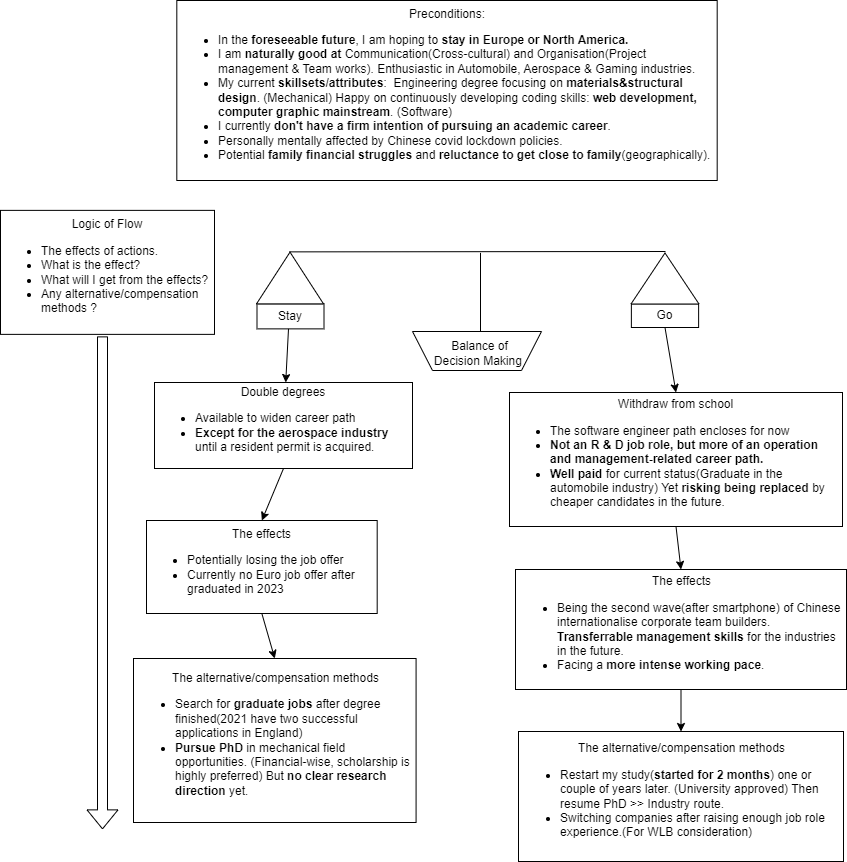

The diagram above was exported from draw.io. Its source (the exported page's mxGraphModel, read from the mxfile embedded in the PNG):
<mxGraphModel dx="1438" dy="897" grid="0" gridSize="10" guides="1" tooltips="1" connect="1" arrows="1" fold="1" page="0" pageScale="1" pageWidth="827" pageHeight="1169" math="0" shadow="0">
  <root>
    <mxCell id="0" />
    <mxCell id="1" parent="0" />
    <mxCell id="jzC6SdnoSTYU6bhPKkOk-1" value="" style="shape=trapezoid;perimeter=trapezoidPerimeter;whiteSpace=wrap;html=1;fixedSize=1;rotation=-180;" parent="1" vertex="1">
      <mxGeometry x="381" y="174" width="129" height="39" as="geometry" />
    </mxCell>
    <mxCell id="jzC6SdnoSTYU6bhPKkOk-2" value="Balance of Decision Making&amp;nbsp;" style="text;html=1;strokeColor=none;fillColor=none;align=center;verticalAlign=middle;whiteSpace=wrap;rounded=0;" parent="1" vertex="1">
      <mxGeometry x="399" y="181.63" width="99" height="27.87" as="geometry" />
    </mxCell>
    <mxCell id="jzC6SdnoSTYU6bhPKkOk-3" value="" style="endArrow=none;html=1;rounded=0;" parent="1" edge="1">
      <mxGeometry width="50" height="50" relative="1" as="geometry">
        <mxPoint x="449" y="174.37" as="sourcePoint" />
        <mxPoint x="449" y="95.37" as="targetPoint" />
      </mxGeometry>
    </mxCell>
    <mxCell id="jzC6SdnoSTYU6bhPKkOk-4" value="" style="endArrow=none;html=1;rounded=0;" parent="1" edge="1">
      <mxGeometry width="50" height="50" relative="1" as="geometry">
        <mxPoint x="258" y="94.37" as="sourcePoint" />
        <mxPoint x="634" y="94" as="targetPoint" />
      </mxGeometry>
    </mxCell>
    <mxCell id="jzC6SdnoSTYU6bhPKkOk-5" value="" style="rounded=0;whiteSpace=wrap;html=1;" parent="1" vertex="1">
      <mxGeometry x="225.5" y="146.37" width="67" height="25" as="geometry" />
    </mxCell>
    <mxCell id="jzC6SdnoSTYU6bhPKkOk-6" value="Stay" style="text;html=1;strokeColor=none;fillColor=none;align=center;verticalAlign=middle;whiteSpace=wrap;rounded=0;" parent="1" vertex="1">
      <mxGeometry x="225" y="140.87" width="67.5" height="36" as="geometry" />
    </mxCell>
    <mxCell id="jzC6SdnoSTYU6bhPKkOk-8" value="Go" style="text;html=1;strokeColor=default;fillColor=none;align=center;verticalAlign=middle;whiteSpace=wrap;rounded=0;" parent="1" vertex="1">
      <mxGeometry x="599.87" y="146.37" width="67.25" height="23.63" as="geometry" />
    </mxCell>
    <mxCell id="jzC6SdnoSTYU6bhPKkOk-9" value="" style="triangle;whiteSpace=wrap;html=1;rotation=-90;" parent="1" vertex="1">
      <mxGeometry x="232.63" y="87" width="51.75" height="67" as="geometry" />
    </mxCell>
    <mxCell id="jzC6SdnoSTYU6bhPKkOk-10" value="" style="triangle;whiteSpace=wrap;html=1;rotation=-90;" parent="1" vertex="1">
      <mxGeometry x="608" y="87" width="51" height="68" as="geometry" />
    </mxCell>
    <mxCell id="jzC6SdnoSTYU6bhPKkOk-11" value="" style="shape=flexArrow;endArrow=classic;html=1;rounded=0;" parent="1" edge="1">
      <mxGeometry width="50" height="50" relative="1" as="geometry">
        <mxPoint x="71" y="178.87" as="sourcePoint" />
        <mxPoint x="71" y="671.87" as="targetPoint" />
      </mxGeometry>
    </mxCell>
    <mxCell id="jzC6SdnoSTYU6bhPKkOk-12" value="Logic of Flow&lt;br&gt;&lt;ul&gt;&lt;li style=&quot;text-align: left;&quot;&gt;The effects of actions.&amp;nbsp;&lt;/li&gt;&lt;li style=&quot;text-align: left;&quot;&gt;What is the effect?&amp;nbsp;&lt;/li&gt;&lt;li style=&quot;text-align: left;&quot;&gt;What will I get from the effects?&lt;/li&gt;&lt;li style=&quot;text-align: left;&quot;&gt;Any alternative/compensation methods ?&amp;nbsp;&amp;nbsp;&lt;/li&gt;&lt;/ul&gt;" style="text;html=1;align=center;verticalAlign=middle;whiteSpace=wrap;rounded=0;strokeColor=default;" parent="1" vertex="1">
      <mxGeometry x="-31" y="52.87" width="214" height="124" as="geometry" />
    </mxCell>
    <mxCell id="LHL4rTqYSGteWomESbww-1" value="&lt;div style=&quot;text-align: center;&quot;&gt;&lt;span style=&quot;background-color: initial;&quot;&gt;Preconditions:&lt;/span&gt;&lt;/div&gt;&lt;ul&gt;&lt;li&gt;In the &lt;b&gt;foreseeable future&lt;/b&gt;, I am hoping to &lt;b&gt;stay in Europe or North America.&lt;/b&gt;&lt;/li&gt;&lt;li&gt;I am &lt;b&gt;naturally good at&lt;/b&gt;&amp;nbsp;Communication(Cross-cultural) and Organisation(Project management &amp;amp; Team works). Enthusiastic in Automobile, Aerospace &amp;amp; Gaming industries.&lt;/li&gt;&lt;li&gt;My current &lt;b&gt;skillsets/attributes&lt;/b&gt;:&amp;nbsp; Engineering degree focusing on &lt;b&gt;materials&amp;amp;structural design&lt;/b&gt;. (Mechanical) Happy on continuously developing coding skills: &lt;b&gt;web development, computer graphic mainstream&lt;/b&gt;. (Software)&amp;nbsp;&lt;/li&gt;&lt;li&gt;I currently &lt;b&gt;don't have a firm intention of pursuing an academic career&lt;/b&gt;.&lt;/li&gt;&lt;li&gt;Personally mentally affected by Chinese covid lockdown policies.&amp;nbsp;&lt;/li&gt;&lt;li&gt;Potential &lt;b&gt;family&lt;/b&gt; &lt;b&gt;financial struggles&lt;/b&gt; and &lt;b&gt;reluctance to get close to family&lt;/b&gt;(geographically).&lt;/li&gt;&lt;/ul&gt;" style="text;html=1;strokeColor=default;fillColor=none;align=left;verticalAlign=middle;whiteSpace=wrap;rounded=0;" vertex="1" parent="1">
      <mxGeometry x="145.31" y="-157" width="540.38" height="180" as="geometry" />
    </mxCell>
    <mxCell id="LHL4rTqYSGteWomESbww-5" value="" style="endArrow=classic;html=1;rounded=0;" edge="1" parent="1" target="LHL4rTqYSGteWomESbww-6">
      <mxGeometry width="50" height="50" relative="1" as="geometry">
        <mxPoint x="257" y="171.37" as="sourcePoint" />
        <mxPoint x="251" y="253.37" as="targetPoint" />
      </mxGeometry>
    </mxCell>
    <mxCell id="LHL4rTqYSGteWomESbww-6" value="Double degrees&lt;br&gt;&lt;ul&gt;&lt;li style=&quot;text-align: left;&quot;&gt;Available to widen career path&lt;/li&gt;&lt;li style=&quot;text-align: left;&quot;&gt;&lt;b&gt;Except&amp;nbsp;for the aerospace industry&lt;/b&gt; until a resident permit is acquired.&amp;nbsp;&lt;/li&gt;&lt;/ul&gt;" style="text;html=1;strokeColor=default;fillColor=none;align=center;verticalAlign=middle;whiteSpace=wrap;rounded=0;" vertex="1" parent="1">
      <mxGeometry x="123" y="225" width="258" height="86" as="geometry" />
    </mxCell>
    <mxCell id="LHL4rTqYSGteWomESbww-8" value="&lt;span style=&quot;text-align: left; background-color: initial;&quot;&gt;The effects&lt;/span&gt;&lt;br&gt;&lt;ul&gt;&lt;li style=&quot;text-align: left;&quot;&gt;Potentially losing the job offer&lt;/li&gt;&lt;li style=&quot;text-align: left;&quot;&gt;Currently no Euro job offer after graduated in 2023&amp;nbsp;&lt;/li&gt;&lt;/ul&gt;" style="text;html=1;strokeColor=default;fillColor=none;align=center;verticalAlign=middle;whiteSpace=wrap;rounded=0;" vertex="1" parent="1">
      <mxGeometry x="115" y="363" width="230.69" height="93" as="geometry" />
    </mxCell>
    <mxCell id="LHL4rTqYSGteWomESbww-9" value="" style="endArrow=classic;html=1;rounded=0;entryX=0.5;entryY=0;entryDx=0;entryDy=0;exitX=0.5;exitY=1;exitDx=0;exitDy=0;" edge="1" parent="1" source="LHL4rTqYSGteWomESbww-6" target="LHL4rTqYSGteWomESbww-8">
      <mxGeometry width="50" height="50" relative="1" as="geometry">
        <mxPoint x="242.5" y="312" as="sourcePoint" />
        <mxPoint x="292.5" y="262" as="targetPoint" />
      </mxGeometry>
    </mxCell>
    <mxCell id="LHL4rTqYSGteWomESbww-10" value="" style="endArrow=classic;html=1;rounded=0;exitX=0.5;exitY=1;exitDx=0;exitDy=0;entryX=0.5;entryY=0;entryDx=0;entryDy=0;" edge="1" parent="1" source="LHL4rTqYSGteWomESbww-8" target="LHL4rTqYSGteWomESbww-11">
      <mxGeometry width="50" height="50" relative="1" as="geometry">
        <mxPoint x="252" y="454" as="sourcePoint" />
        <mxPoint x="254" y="504" as="targetPoint" />
      </mxGeometry>
    </mxCell>
    <mxCell id="LHL4rTqYSGteWomESbww-11" value="&lt;div style=&quot;text-align: center;&quot;&gt;&lt;span style=&quot;background-color: initial;&quot;&gt;The alternative/compensation methods&lt;/span&gt;&lt;/div&gt;&lt;ul&gt;&lt;li&gt;Search for &lt;b&gt;graduate jobs&lt;/b&gt; after degree finished(2021 have two successful applications in England)&lt;/li&gt;&lt;li&gt;&lt;b&gt;Pursue PhD&lt;/b&gt; in mechanical field opportunities. (Financial-wise, scholarship is highly preferred) But &lt;b&gt;no clear research direction&lt;/b&gt; yet.&lt;/li&gt;&lt;/ul&gt;" style="text;html=1;strokeColor=default;fillColor=none;align=left;verticalAlign=middle;whiteSpace=wrap;rounded=0;" vertex="1" parent="1">
      <mxGeometry x="102" y="501" width="282.58" height="164" as="geometry" />
    </mxCell>
    <mxCell id="LHL4rTqYSGteWomESbww-13" value="Withdraw from school&lt;br&gt;&lt;ul&gt;&lt;li style=&quot;text-align: left;&quot;&gt;The software engineer path encloses for now&amp;nbsp;&lt;/li&gt;&lt;li style=&quot;text-align: left;&quot;&gt;&lt;b&gt;Not an R &amp;amp; D job role, but more of an operation and management-related career path.&amp;nbsp;&lt;/b&gt;&lt;/li&gt;&lt;li style=&quot;text-align: left;&quot;&gt;&lt;b&gt;Well paid&lt;/b&gt; for current status(Graduate in the automobile industry) Yet &lt;b&gt;risking being replaced&lt;/b&gt; by cheaper candidates in the future.&lt;/li&gt;&lt;/ul&gt;" style="text;html=1;strokeColor=default;fillColor=none;align=center;verticalAlign=middle;whiteSpace=wrap;rounded=0;" vertex="1" parent="1">
      <mxGeometry x="478" y="235" width="333" height="134" as="geometry" />
    </mxCell>
    <mxCell id="LHL4rTqYSGteWomESbww-14" value="" style="endArrow=classic;html=1;rounded=0;entryX=0.5;entryY=0;entryDx=0;entryDy=0;exitX=0.5;exitY=1;exitDx=0;exitDy=0;" edge="1" parent="1" source="jzC6SdnoSTYU6bhPKkOk-8" target="LHL4rTqYSGteWomESbww-13">
      <mxGeometry width="50" height="50" relative="1" as="geometry">
        <mxPoint x="564.89" y="171.3699999999999" as="sourcePoint" />
        <mxPoint x="562.1149818896823" y="225" as="targetPoint" />
      </mxGeometry>
    </mxCell>
    <mxCell id="LHL4rTqYSGteWomESbww-15" value="&lt;div style=&quot;text-align: center;&quot;&gt;&lt;span style=&quot;background-color: initial;&quot;&gt;The effects&lt;/span&gt;&lt;/div&gt;&lt;ul&gt;&lt;li&gt;Being the second wave(after smartphone) of Chinese internationalise corporate team builders. &lt;b&gt;Transferrable management skills&lt;/b&gt; for the industries in the future.&lt;/li&gt;&lt;li&gt;Facing a&amp;nbsp;&lt;b&gt;more intense working pace&lt;/b&gt;.&lt;/li&gt;&lt;/ul&gt;" style="text;html=1;strokeColor=default;fillColor=none;align=left;verticalAlign=middle;whiteSpace=wrap;rounded=0;" vertex="1" parent="1">
      <mxGeometry x="484" y="412" width="331" height="120" as="geometry" />
    </mxCell>
    <mxCell id="LHL4rTqYSGteWomESbww-16" value="" style="endArrow=classic;html=1;rounded=0;exitX=0.5;exitY=1;exitDx=0;exitDy=0;entryX=0.5;entryY=0;entryDx=0;entryDy=0;" edge="1" parent="1" source="LHL4rTqYSGteWomESbww-13" target="LHL4rTqYSGteWomESbww-15">
      <mxGeometry width="50" height="50" relative="1" as="geometry">
        <mxPoint x="407" y="407" as="sourcePoint" />
        <mxPoint x="457" y="357" as="targetPoint" />
      </mxGeometry>
    </mxCell>
    <mxCell id="LHL4rTqYSGteWomESbww-17" value="&lt;div style=&quot;text-align: center;&quot;&gt;&lt;span style=&quot;background-color: initial;&quot;&gt;The alternative/compensation methods&lt;/span&gt;&lt;/div&gt;&lt;ul&gt;&lt;li&gt;Restart my study(&lt;b&gt;started for 2 months&lt;/b&gt;) one or couple of years later. (University approved) Then resume PhD &amp;gt;&amp;gt; Industry route.&lt;/li&gt;&lt;li&gt;Switching companies after raising enough job role experience.(For WLB consideration)&lt;/li&gt;&lt;/ul&gt;" style="whiteSpace=wrap;html=1;align=left;fillColor=none;gradientColor=none;rounded=0;" vertex="1" parent="1">
      <mxGeometry x="487" y="574" width="325" height="130" as="geometry" />
    </mxCell>
    <mxCell id="LHL4rTqYSGteWomESbww-19" value="" style="endArrow=classic;html=1;rounded=0;exitX=0.5;exitY=1;exitDx=0;exitDy=0;entryX=0.5;entryY=0;entryDx=0;entryDy=0;" edge="1" parent="1" source="LHL4rTqYSGteWomESbww-15" target="LHL4rTqYSGteWomESbww-17">
      <mxGeometry width="50" height="50" relative="1" as="geometry">
        <mxPoint x="407" y="454" as="sourcePoint" />
        <mxPoint x="457" y="404" as="targetPoint" />
      </mxGeometry>
    </mxCell>
  </root>
</mxGraphModel>